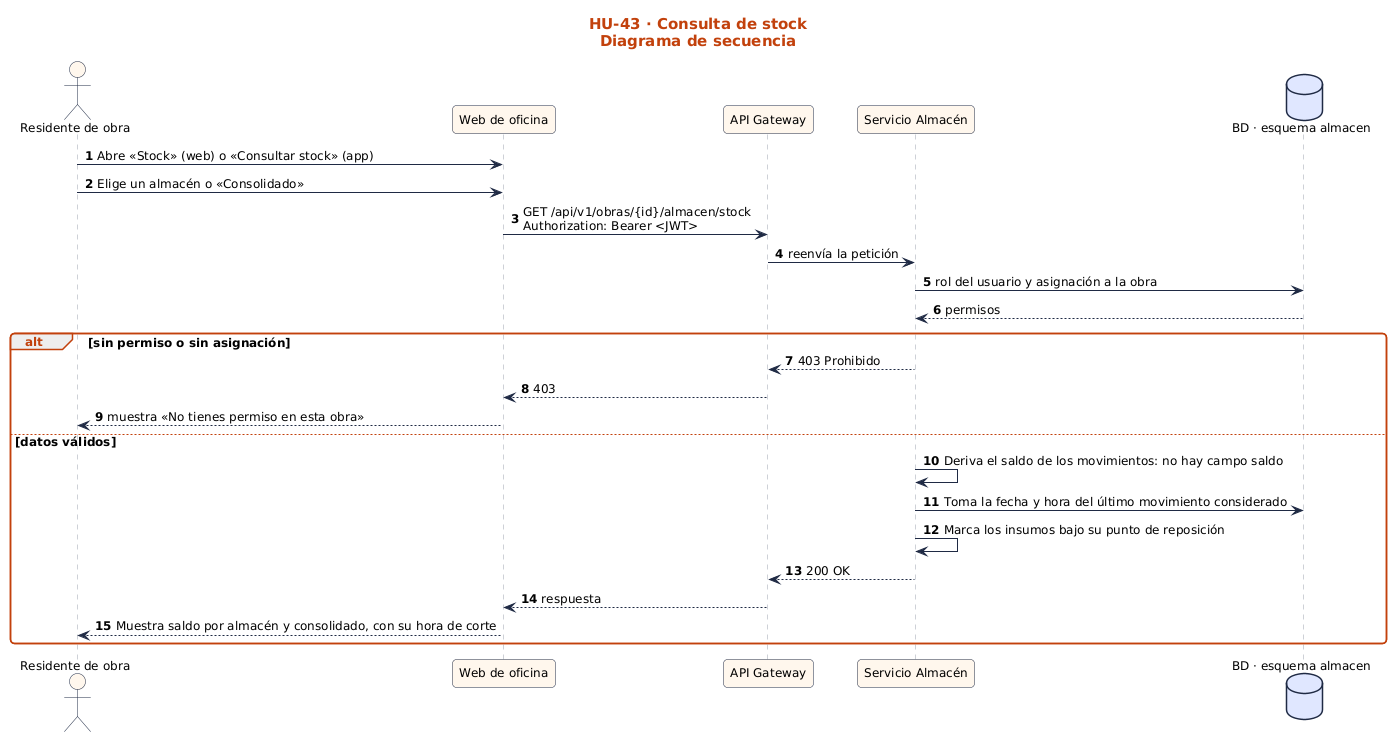

The diagram above was rendered by PlantUML. Its source (embedded in the PNG):
@startuml
!include ../../estilo.iuml
title HU-43 · Consulta de stock\nDiagrama de secuencia
autonumber
actor "Residente de obra" as U
participant "Web de oficina" as UI
participant "API Gateway" as GW
participant "Servicio Almacén" as S
database "BD · esquema almacen" as BD
U -> UI : Abre «Stock» (web) o «Consultar stock» (app)
U -> UI : Elige un almacén o «Consolidado»
UI -> GW : GET /api/v1/obras/{id}/almacen/stock\nAuthorization: Bearer <JWT>
GW -> S : reenvía la petición
S -> BD : rol del usuario y asignación a la obra
BD --> S : permisos
alt sin permiso o sin asignación
  S --> GW : 403 Prohibido
  GW --> UI : 403
  UI --> U : muestra «No tienes permiso en esta obra»
else datos válidos
  S -> S : Deriva el saldo de los movimientos: no hay campo saldo
  S -> BD : Toma la fecha y hora del último movimiento considerado
  S -> S : Marca los insumos bajo su punto de reposición
  S --> GW : 200 OK
  GW --> UI : respuesta
  UI --> U : Muestra saldo por almacén y consolidado, con su hora de corte
end
@enduml